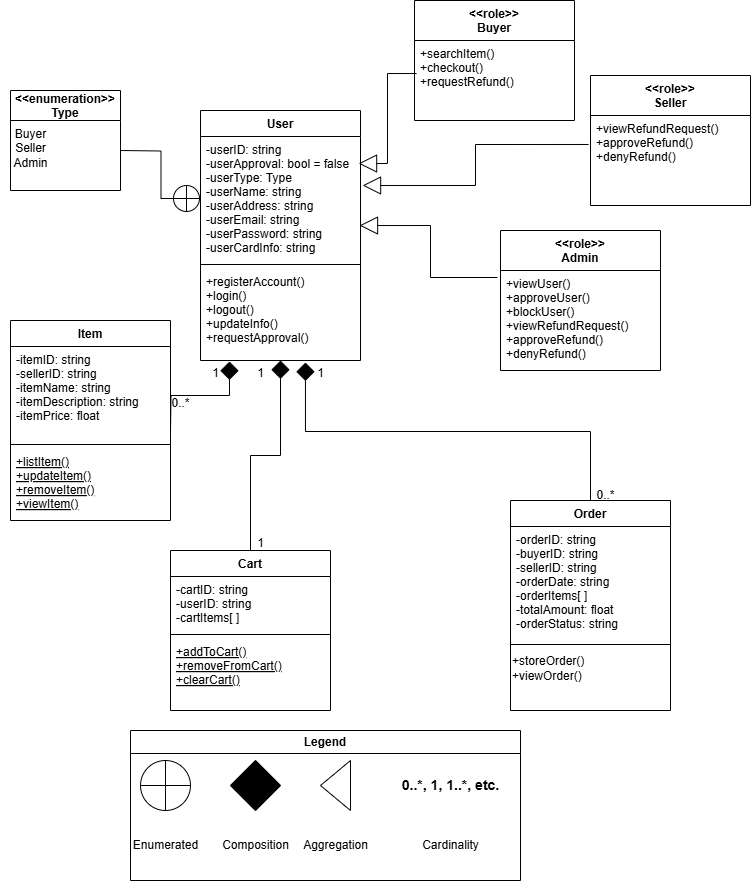

The diagram above was exported from draw.io. Its source (the exported page's mxGraphModel, read from the mxfile embedded in the PNG):
<mxGraphModel dx="1434" dy="780" grid="1" gridSize="10" guides="1" tooltips="1" connect="1" arrows="1" fold="1" page="1" pageScale="1" pageWidth="827" pageHeight="1169" math="0" shadow="0">
  <root>
    <mxCell id="WIyWlLk6GJQsqaUBKTNV-0" />
    <mxCell id="WIyWlLk6GJQsqaUBKTNV-1" parent="WIyWlLk6GJQsqaUBKTNV-0" />
    <mxCell id="zkfFHV4jXpPFQw0GAbJ--0" value="User" style="swimlane;fontStyle=1;align=center;verticalAlign=top;childLayout=stackLayout;horizontal=1;startSize=26;horizontalStack=0;resizeParent=1;resizeLast=0;collapsible=1;marginBottom=0;rounded=0;shadow=0;strokeWidth=1;" parent="WIyWlLk6GJQsqaUBKTNV-1" vertex="1">
      <mxGeometry x="200" y="120" width="160" height="250" as="geometry">
        <mxRectangle x="230" y="140" width="160" height="26" as="alternateBounds" />
      </mxGeometry>
    </mxCell>
    <mxCell id="zkfFHV4jXpPFQw0GAbJ--1" value="-userID: string&#10;-userApproval: bool = false&#10;-userType: Type&#10;-userName: string&#10;-userAddress: string&#10;-userEmail: string&#10;-userPassword: string&#10;-userCardInfo: string&#10;" style="text;align=left;verticalAlign=top;spacingLeft=4;spacingRight=4;overflow=hidden;rotatable=0;points=[[0,0.5],[1,0.5]];portConstraint=eastwest;" parent="zkfFHV4jXpPFQw0GAbJ--0" vertex="1">
      <mxGeometry y="26" width="160" height="124" as="geometry" />
    </mxCell>
    <mxCell id="zkfFHV4jXpPFQw0GAbJ--4" value="" style="line;html=1;strokeWidth=1;align=left;verticalAlign=middle;spacingTop=-1;spacingLeft=3;spacingRight=3;rotatable=0;labelPosition=right;points=[];portConstraint=eastwest;" parent="zkfFHV4jXpPFQw0GAbJ--0" vertex="1">
      <mxGeometry y="150" width="160" height="8" as="geometry" />
    </mxCell>
    <mxCell id="zkfFHV4jXpPFQw0GAbJ--5" value="+registerAccount()&#10;+login()&#10;+logout()&#10;+updateInfo()&#10;+requestApproval()" style="text;align=left;verticalAlign=top;spacingLeft=4;spacingRight=4;overflow=hidden;rotatable=0;points=[[0,0.5],[1,0.5]];portConstraint=eastwest;" parent="zkfFHV4jXpPFQw0GAbJ--0" vertex="1">
      <mxGeometry y="158" width="160" height="92" as="geometry" />
    </mxCell>
    <mxCell id="zkfFHV4jXpPFQw0GAbJ--6" value="Cart" style="swimlane;fontStyle=1;align=center;verticalAlign=top;childLayout=stackLayout;horizontal=1;startSize=26;horizontalStack=0;resizeParent=1;resizeLast=0;collapsible=1;marginBottom=0;rounded=0;shadow=0;strokeWidth=1;" parent="WIyWlLk6GJQsqaUBKTNV-1" vertex="1">
      <mxGeometry x="170" y="560" width="160" height="160" as="geometry">
        <mxRectangle x="130" y="380" width="160" height="26" as="alternateBounds" />
      </mxGeometry>
    </mxCell>
    <mxCell id="zkfFHV4jXpPFQw0GAbJ--7" value="-cartID: string&#10;-userID: string&#10;-cartItems[ ]" style="text;align=left;verticalAlign=top;spacingLeft=4;spacingRight=4;overflow=hidden;rotatable=0;points=[[0,0.5],[1,0.5]];portConstraint=eastwest;" parent="zkfFHV4jXpPFQw0GAbJ--6" vertex="1">
      <mxGeometry y="26" width="160" height="54" as="geometry" />
    </mxCell>
    <mxCell id="zkfFHV4jXpPFQw0GAbJ--9" value="" style="line;html=1;strokeWidth=1;align=left;verticalAlign=middle;spacingTop=-1;spacingLeft=3;spacingRight=3;rotatable=0;labelPosition=right;points=[];portConstraint=eastwest;" parent="zkfFHV4jXpPFQw0GAbJ--6" vertex="1">
      <mxGeometry y="80" width="160" height="8" as="geometry" />
    </mxCell>
    <mxCell id="zkfFHV4jXpPFQw0GAbJ--10" value="+addToCart()&#10;+removeFromCart()&#10;+clearCart()&#10;&#10;" style="text;align=left;verticalAlign=top;spacingLeft=4;spacingRight=4;overflow=hidden;rotatable=0;points=[[0,0.5],[1,0.5]];portConstraint=eastwest;fontStyle=4" parent="zkfFHV4jXpPFQw0GAbJ--6" vertex="1">
      <mxGeometry y="88" width="160" height="72" as="geometry" />
    </mxCell>
    <mxCell id="zkfFHV4jXpPFQw0GAbJ--12" value="" style="endArrow=diamond;endSize=16;endFill=1;shadow=0;strokeWidth=1;rounded=0;elbow=vertical;edgeStyle=orthogonalEdgeStyle;" parent="WIyWlLk6GJQsqaUBKTNV-1" source="zkfFHV4jXpPFQw0GAbJ--6" target="zkfFHV4jXpPFQw0GAbJ--0" edge="1">
      <mxGeometry width="160" relative="1" as="geometry">
        <mxPoint x="200" y="203" as="sourcePoint" />
        <mxPoint x="200" y="203" as="targetPoint" />
      </mxGeometry>
    </mxCell>
    <mxCell id="zkfFHV4jXpPFQw0GAbJ--13" value="Order" style="swimlane;fontStyle=1;align=center;verticalAlign=top;childLayout=stackLayout;horizontal=1;startSize=26;horizontalStack=0;resizeParent=1;resizeLast=0;collapsible=1;marginBottom=0;rounded=0;shadow=0;strokeWidth=1;" parent="WIyWlLk6GJQsqaUBKTNV-1" vertex="1">
      <mxGeometry x="510" y="510" width="160" height="210" as="geometry">
        <mxRectangle x="340" y="380" width="170" height="26" as="alternateBounds" />
      </mxGeometry>
    </mxCell>
    <mxCell id="zkfFHV4jXpPFQw0GAbJ--14" value="-orderID: string&#10;-buyerID: string&#10;-sellerID: string&#10;-orderDate: string&#10;-orderItems[ ]&#10;-totalAmount: float&#10;-orderStatus: string" style="text;align=left;verticalAlign=top;spacingLeft=4;spacingRight=4;overflow=hidden;rotatable=0;points=[[0,0.5],[1,0.5]];portConstraint=eastwest;" parent="zkfFHV4jXpPFQw0GAbJ--13" vertex="1">
      <mxGeometry y="26" width="160" height="114" as="geometry" />
    </mxCell>
    <mxCell id="zkfFHV4jXpPFQw0GAbJ--15" value="" style="line;html=1;strokeWidth=1;align=left;verticalAlign=middle;spacingTop=-1;spacingLeft=3;spacingRight=3;rotatable=0;labelPosition=right;points=[];portConstraint=eastwest;" parent="zkfFHV4jXpPFQw0GAbJ--13" vertex="1">
      <mxGeometry y="140" width="160" height="8" as="geometry" />
    </mxCell>
    <mxCell id="P3fjar7Y6KH-gQChA-vT-24" value="+storeOrder()&lt;div&gt;+viewOrder()&lt;/div&gt;" style="text;html=1;align=left;verticalAlign=middle;resizable=0;points=[];autosize=1;strokeColor=none;fillColor=none;" parent="zkfFHV4jXpPFQw0GAbJ--13" vertex="1">
      <mxGeometry y="148" width="160" height="40" as="geometry" />
    </mxCell>
    <mxCell id="zkfFHV4jXpPFQw0GAbJ--16" value="" style="endArrow=diamond;endSize=16;endFill=1;shadow=0;strokeWidth=1;rounded=0;edgeStyle=elbowEdgeStyle;elbow=vertical;entryX=0.656;entryY=1.022;entryDx=0;entryDy=0;entryPerimeter=0;" parent="WIyWlLk6GJQsqaUBKTNV-1" source="zkfFHV4jXpPFQw0GAbJ--13" target="zkfFHV4jXpPFQw0GAbJ--5" edge="1">
      <mxGeometry width="160" relative="1" as="geometry">
        <mxPoint x="210" y="373" as="sourcePoint" />
        <mxPoint x="310" y="271" as="targetPoint" />
      </mxGeometry>
    </mxCell>
    <mxCell id="zkfFHV4jXpPFQw0GAbJ--17" value="&lt;&lt;role&gt;&gt;&#10;Buyer" style="swimlane;fontStyle=1;align=center;verticalAlign=top;childLayout=stackLayout;horizontal=1;startSize=40;horizontalStack=0;resizeParent=1;resizeLast=0;collapsible=1;marginBottom=0;rounded=0;shadow=0;strokeWidth=1;" parent="WIyWlLk6GJQsqaUBKTNV-1" vertex="1">
      <mxGeometry x="414" y="10" width="160" height="120" as="geometry">
        <mxRectangle x="550" y="140" width="160" height="26" as="alternateBounds" />
      </mxGeometry>
    </mxCell>
    <mxCell id="zkfFHV4jXpPFQw0GAbJ--18" value="+searchItem()&#10;+checkout()&#10;+requestRefund()&#10;" style="text;align=left;verticalAlign=top;spacingLeft=4;spacingRight=4;overflow=hidden;rotatable=0;points=[[0,0.5],[1,0.5]];portConstraint=eastwest;" parent="zkfFHV4jXpPFQw0GAbJ--17" vertex="1">
      <mxGeometry y="40" width="160" height="80" as="geometry" />
    </mxCell>
    <mxCell id="P3fjar7Y6KH-gQChA-vT-10" value="&lt;&lt;enumeration&gt;&gt;&#10;Type" style="swimlane;startSize=30;" parent="WIyWlLk6GJQsqaUBKTNV-1" vertex="1">
      <mxGeometry x="10" y="100" width="110" height="100" as="geometry">
        <mxRectangle x="10" y="100" width="140" height="40" as="alternateBounds" />
      </mxGeometry>
    </mxCell>
    <mxCell id="P3fjar7Y6KH-gQChA-vT-11" value="Buyer&lt;div&gt;Seller&lt;/div&gt;&lt;div&gt;Admin&lt;/div&gt;" style="text;html=1;align=center;verticalAlign=middle;resizable=0;points=[];autosize=1;strokeColor=none;fillColor=none;" parent="P3fjar7Y6KH-gQChA-vT-10" vertex="1">
      <mxGeometry x="-10" y="28" width="60" height="60" as="geometry" />
    </mxCell>
    <mxCell id="P3fjar7Y6KH-gQChA-vT-22" value="" style="endArrow=circlePlus;html=1;rounded=0;entryX=0;entryY=0.5;entryDx=0;entryDy=0;edgeStyle=orthogonalEdgeStyle;endFill=0;endSize=12;" parent="WIyWlLk6GJQsqaUBKTNV-1" target="zkfFHV4jXpPFQw0GAbJ--1" edge="1">
      <mxGeometry width="50" height="50" relative="1" as="geometry">
        <mxPoint x="120" y="160" as="sourcePoint" />
        <mxPoint x="200" y="200" as="targetPoint" />
      </mxGeometry>
    </mxCell>
    <mxCell id="P3fjar7Y6KH-gQChA-vT-27" value="Item" style="swimlane;fontStyle=1;align=center;verticalAlign=top;childLayout=stackLayout;horizontal=1;startSize=26;horizontalStack=0;resizeParent=1;resizeLast=0;collapsible=1;marginBottom=0;rounded=0;shadow=0;strokeWidth=1;" parent="WIyWlLk6GJQsqaUBKTNV-1" vertex="1">
      <mxGeometry x="10" y="330" width="160" height="200" as="geometry">
        <mxRectangle x="130" y="380" width="160" height="26" as="alternateBounds" />
      </mxGeometry>
    </mxCell>
    <mxCell id="P3fjar7Y6KH-gQChA-vT-28" value="-itemID: string&#10;-sellerID: string&#10;-itemName: string&#10;-itemDescription: string&#10;-itemPrice: float" style="text;align=left;verticalAlign=top;spacingLeft=4;spacingRight=4;overflow=hidden;rotatable=0;points=[[0,0.5],[1,0.5]];portConstraint=eastwest;" parent="P3fjar7Y6KH-gQChA-vT-27" vertex="1">
      <mxGeometry y="26" width="160" height="94" as="geometry" />
    </mxCell>
    <mxCell id="P3fjar7Y6KH-gQChA-vT-29" value="" style="line;html=1;strokeWidth=1;align=left;verticalAlign=middle;spacingTop=-1;spacingLeft=3;spacingRight=3;rotatable=0;labelPosition=right;points=[];portConstraint=eastwest;" parent="P3fjar7Y6KH-gQChA-vT-27" vertex="1">
      <mxGeometry y="120" width="160" height="8" as="geometry" />
    </mxCell>
    <mxCell id="P3fjar7Y6KH-gQChA-vT-30" value="+listItem()&#10;+updateItem()&#10;+removeItem()&#10;+viewItem()" style="text;align=left;verticalAlign=top;spacingLeft=4;spacingRight=4;overflow=hidden;rotatable=0;points=[[0,0.5],[1,0.5]];portConstraint=eastwest;fontStyle=4" parent="P3fjar7Y6KH-gQChA-vT-27" vertex="1">
      <mxGeometry y="128" width="160" height="72" as="geometry" />
    </mxCell>
    <mxCell id="P3fjar7Y6KH-gQChA-vT-31" value="&lt;&lt;role&gt;&gt;&#10;Seller" style="swimlane;fontStyle=1;align=center;verticalAlign=top;childLayout=stackLayout;horizontal=1;startSize=40;horizontalStack=0;resizeParent=1;resizeLast=0;collapsible=1;marginBottom=0;rounded=0;shadow=0;strokeWidth=1;" parent="WIyWlLk6GJQsqaUBKTNV-1" vertex="1">
      <mxGeometry x="590" y="85" width="160" height="130" as="geometry">
        <mxRectangle x="550" y="140" width="160" height="26" as="alternateBounds" />
      </mxGeometry>
    </mxCell>
    <mxCell id="P3fjar7Y6KH-gQChA-vT-32" value="+viewRefundRequest()&#10;+approveRefund()&#10;+denyRefund()&#10;" style="text;align=left;verticalAlign=top;spacingLeft=4;spacingRight=4;overflow=hidden;rotatable=0;points=[[0,0.5],[1,0.5]];portConstraint=eastwest;" parent="P3fjar7Y6KH-gQChA-vT-31" vertex="1">
      <mxGeometry y="40" width="160" height="70" as="geometry" />
    </mxCell>
    <mxCell id="P3fjar7Y6KH-gQChA-vT-34" value="&lt;&lt;role&gt;&gt;&#10;Admin" style="swimlane;fontStyle=1;align=center;verticalAlign=top;childLayout=stackLayout;horizontal=1;startSize=40;horizontalStack=0;resizeParent=1;resizeLast=0;collapsible=1;marginBottom=0;rounded=0;shadow=0;strokeWidth=1;" parent="WIyWlLk6GJQsqaUBKTNV-1" vertex="1">
      <mxGeometry x="500" y="240" width="160" height="140" as="geometry">
        <mxRectangle x="550" y="140" width="160" height="26" as="alternateBounds" />
      </mxGeometry>
    </mxCell>
    <mxCell id="P3fjar7Y6KH-gQChA-vT-35" value="+viewUser()&#10;+approveUser()&#10;+blockUser()&#10;+viewRefundRequest()&#10;+approveRefund()&#10;+denyRefund()&#10;&#10;&#10;" style="text;align=left;verticalAlign=top;spacingLeft=4;spacingRight=4;overflow=hidden;rotatable=0;points=[[0,0.5],[1,0.5]];portConstraint=eastwest;" parent="P3fjar7Y6KH-gQChA-vT-34" vertex="1">
      <mxGeometry y="40" width="160" height="100" as="geometry" />
    </mxCell>
    <mxCell id="P3fjar7Y6KH-gQChA-vT-39" value="" style="endArrow=block;html=1;rounded=0;entryX=0.994;entryY=0.718;entryDx=0;entryDy=0;entryPerimeter=0;exitX=-0.019;exitY=0.07;exitDx=0;exitDy=0;exitPerimeter=0;endFill=0;edgeStyle=orthogonalEdgeStyle;endSize=16;" parent="WIyWlLk6GJQsqaUBKTNV-1" source="P3fjar7Y6KH-gQChA-vT-35" target="zkfFHV4jXpPFQw0GAbJ--1" edge="1">
      <mxGeometry width="50" height="50" relative="1" as="geometry">
        <mxPoint x="440" y="300" as="sourcePoint" />
        <mxPoint x="490" y="250" as="targetPoint" />
      </mxGeometry>
    </mxCell>
    <mxCell id="P3fjar7Y6KH-gQChA-vT-40" value="" style="endArrow=block;html=1;rounded=0;entryX=1.013;entryY=0.395;entryDx=0;entryDy=0;entryPerimeter=0;exitX=-0.012;exitY=0.414;exitDx=0;exitDy=0;exitPerimeter=0;endFill=0;edgeStyle=orthogonalEdgeStyle;endSize=16;" parent="WIyWlLk6GJQsqaUBKTNV-1" source="P3fjar7Y6KH-gQChA-vT-32" target="zkfFHV4jXpPFQw0GAbJ--1" edge="1">
      <mxGeometry width="50" height="50" relative="1" as="geometry">
        <mxPoint x="528" y="262" as="sourcePoint" />
        <mxPoint x="410" y="210" as="targetPoint" />
      </mxGeometry>
    </mxCell>
    <mxCell id="P3fjar7Y6KH-gQChA-vT-41" value="" style="endArrow=block;html=1;rounded=0;entryX=0.988;entryY=0.218;entryDx=0;entryDy=0;entryPerimeter=0;endFill=0;edgeStyle=orthogonalEdgeStyle;exitX=0.013;exitY=0.413;exitDx=0;exitDy=0;exitPerimeter=0;endSize=16;" parent="WIyWlLk6GJQsqaUBKTNV-1" source="zkfFHV4jXpPFQw0GAbJ--18" target="zkfFHV4jXpPFQw0GAbJ--1" edge="1">
      <mxGeometry width="50" height="50" relative="1" as="geometry">
        <mxPoint x="490" y="140" as="sourcePoint" />
        <mxPoint x="382" y="130" as="targetPoint" />
      </mxGeometry>
    </mxCell>
    <mxCell id="P3fjar7Y6KH-gQChA-vT-42" value="" style="endArrow=diamond;endSize=16;endFill=1;shadow=0;strokeWidth=1;rounded=0;elbow=vertical;edgeStyle=orthogonalEdgeStyle;entryX=0.181;entryY=1.011;entryDx=0;entryDy=0;entryPerimeter=0;fontSize=11;targetPerimeterSpacing=0;" parent="WIyWlLk6GJQsqaUBKTNV-1" target="zkfFHV4jXpPFQw0GAbJ--5" edge="1">
      <mxGeometry width="160" relative="1" as="geometry">
        <mxPoint x="170" y="440" as="sourcePoint" />
        <mxPoint x="220" y="250" as="targetPoint" />
      </mxGeometry>
    </mxCell>
    <mxCell id="P3fjar7Y6KH-gQChA-vT-43" value="0..*" style="text;html=1;align=center;verticalAlign=middle;resizable=0;points=[];autosize=1;strokeColor=none;fillColor=none;" parent="WIyWlLk6GJQsqaUBKTNV-1" vertex="1">
      <mxGeometry x="585" y="490" width="40" height="30" as="geometry" />
    </mxCell>
    <mxCell id="P3fjar7Y6KH-gQChA-vT-44" value="1" style="text;html=1;align=center;verticalAlign=middle;resizable=0;points=[];autosize=1;strokeColor=none;fillColor=none;" parent="WIyWlLk6GJQsqaUBKTNV-1" vertex="1">
      <mxGeometry x="305" y="368" width="30" height="30" as="geometry" />
    </mxCell>
    <mxCell id="P3fjar7Y6KH-gQChA-vT-45" value="1" style="text;html=1;align=center;verticalAlign=middle;resizable=0;points=[];autosize=1;strokeColor=none;fillColor=none;" parent="WIyWlLk6GJQsqaUBKTNV-1" vertex="1">
      <mxGeometry x="245" y="538" width="30" height="30" as="geometry" />
    </mxCell>
    <mxCell id="P3fjar7Y6KH-gQChA-vT-46" value="1" style="text;html=1;align=center;verticalAlign=middle;resizable=0;points=[];autosize=1;strokeColor=none;fillColor=none;" parent="WIyWlLk6GJQsqaUBKTNV-1" vertex="1">
      <mxGeometry x="245" y="368" width="30" height="30" as="geometry" />
    </mxCell>
    <mxCell id="P3fjar7Y6KH-gQChA-vT-47" value="0..*" style="text;html=1;align=center;verticalAlign=middle;resizable=0;points=[];autosize=1;strokeColor=none;fillColor=none;" parent="WIyWlLk6GJQsqaUBKTNV-1" vertex="1">
      <mxGeometry x="160" y="398" width="40" height="30" as="geometry" />
    </mxCell>
    <mxCell id="P3fjar7Y6KH-gQChA-vT-48" value="1" style="text;html=1;align=center;verticalAlign=middle;resizable=0;points=[];autosize=1;strokeColor=none;fillColor=none;" parent="WIyWlLk6GJQsqaUBKTNV-1" vertex="1">
      <mxGeometry x="200" y="368" width="30" height="30" as="geometry" />
    </mxCell>
    <mxCell id="p7OTRxd1qvxttudmmL6a-0" value="Legend" style="swimlane;whiteSpace=wrap;html=1;" vertex="1" parent="WIyWlLk6GJQsqaUBKTNV-1">
      <mxGeometry x="130" y="740" width="390" height="150" as="geometry" />
    </mxCell>
    <mxCell id="p7OTRxd1qvxttudmmL6a-1" value="" style="shape=orEllipse;perimeter=ellipsePerimeter;whiteSpace=wrap;html=1;backgroundOutline=1;" vertex="1" parent="p7OTRxd1qvxttudmmL6a-0">
      <mxGeometry x="10" y="30" width="50" height="50" as="geometry" />
    </mxCell>
    <mxCell id="p7OTRxd1qvxttudmmL6a-2" value="" style="rhombus;whiteSpace=wrap;html=1;fillColor=#000000;" vertex="1" parent="p7OTRxd1qvxttudmmL6a-0">
      <mxGeometry x="100" y="30" width="50" height="50" as="geometry" />
    </mxCell>
    <mxCell id="p7OTRxd1qvxttudmmL6a-3" value="" style="triangle;whiteSpace=wrap;html=1;rotation=-180;" vertex="1" parent="p7OTRxd1qvxttudmmL6a-0">
      <mxGeometry x="190" y="30" width="30" height="50" as="geometry" />
    </mxCell>
    <mxCell id="p7OTRxd1qvxttudmmL6a-4" value="&lt;h3&gt;0..*, 1, 1..*, etc.&lt;/h3&gt;" style="text;html=1;align=center;verticalAlign=middle;resizable=0;points=[];autosize=1;strokeColor=none;fillColor=none;" vertex="1" parent="p7OTRxd1qvxttudmmL6a-0">
      <mxGeometry x="260" y="25" width="120" height="60" as="geometry" />
    </mxCell>
    <mxCell id="p7OTRxd1qvxttudmmL6a-7" value="Enumerated" style="text;html=1;align=center;verticalAlign=middle;resizable=0;points=[];autosize=1;strokeColor=none;fillColor=none;" vertex="1" parent="p7OTRxd1qvxttudmmL6a-0">
      <mxGeometry x="-10" y="100" width="90" height="30" as="geometry" />
    </mxCell>
    <mxCell id="p7OTRxd1qvxttudmmL6a-6" value="Composition" style="text;html=1;align=center;verticalAlign=middle;resizable=0;points=[];autosize=1;strokeColor=none;fillColor=none;" vertex="1" parent="p7OTRxd1qvxttudmmL6a-0">
      <mxGeometry x="80" y="100" width="90" height="30" as="geometry" />
    </mxCell>
    <mxCell id="p7OTRxd1qvxttudmmL6a-5" value="Aggregation" style="text;html=1;align=center;verticalAlign=middle;resizable=0;points=[];autosize=1;strokeColor=none;fillColor=none;" vertex="1" parent="p7OTRxd1qvxttudmmL6a-0">
      <mxGeometry x="160" y="100" width="90" height="30" as="geometry" />
    </mxCell>
    <mxCell id="p7OTRxd1qvxttudmmL6a-8" value="Cardinality" style="text;html=1;align=center;verticalAlign=middle;resizable=0;points=[];autosize=1;strokeColor=none;fillColor=none;" vertex="1" parent="p7OTRxd1qvxttudmmL6a-0">
      <mxGeometry x="280" y="100" width="80" height="30" as="geometry" />
    </mxCell>
  </root>
</mxGraphModel>